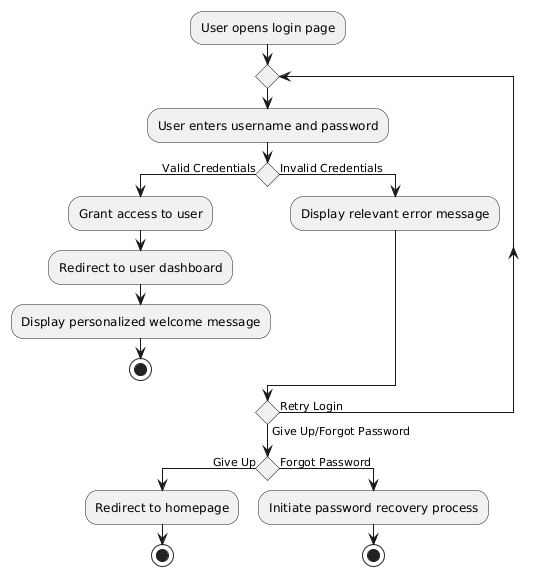

The diagram above was rendered by PlantUML. Its source (embedded in the PNG):
@startuml
:User opens login page;
repeat
    :User enters username and password;
    if () then (Valid Credentials)
        :Grant access to user;
        :Redirect to user dashboard;
        :Display personalized welcome message;
        stop
    else (Invalid Credentials)
        :Display relevant error message;
    endif
repeat while () is (Retry Login) not (Give Up/Forgot Password)
if () then (Give Up)
    :Redirect to homepage;
    stop
else (Forgot Password)
    :Initiate password recovery process;
    stop
endif
@enduml